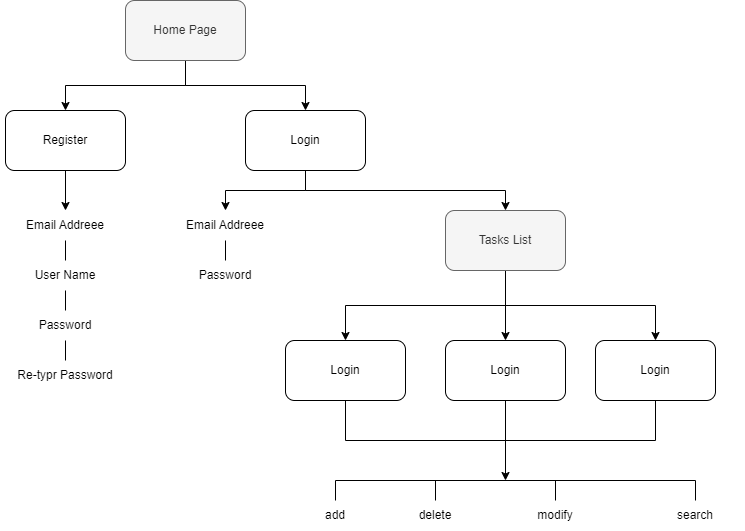

The diagram above was exported from draw.io. Its source (the exported page's mxGraphModel, read from the mxfile embedded in the PNG):
<mxGraphModel dx="1050" dy="621" grid="0" gridSize="10" guides="1" tooltips="1" connect="1" arrows="1" fold="1" page="1" pageScale="1.5" pageWidth="1169" pageHeight="827" background="none" math="0" shadow="0">
  <root>
    <mxCell id="0" />
    <mxCell id="1" parent="0" />
    <mxCell id="84" value="" style="edgeStyle=elbowEdgeStyle;elbow=horizontal;strokeWidth=2;rounded=0" parent="1" target="45" edge="1">
      <mxGeometry x="-23" y="135.5" width="100" height="100" as="geometry">
        <mxPoint x="1217" y="485.5" as="sourcePoint" />
        <mxPoint x="77" y="135.5" as="targetPoint" />
        <Array as="points">
          <mxPoint x="1197" y="545.5" />
        </Array>
      </mxGeometry>
    </mxCell>
    <mxCell id="85" value="" style="edgeStyle=elbowEdgeStyle;elbow=horizontal;strokeWidth=2;rounded=0" parent="1" target="46" edge="1">
      <mxGeometry x="-23" y="135.5" width="100" height="100" as="geometry">
        <mxPoint x="1217" y="485.5" as="sourcePoint" />
        <mxPoint x="77" y="135.5" as="targetPoint" />
        <Array as="points">
          <mxPoint x="1197" y="575.5" />
        </Array>
      </mxGeometry>
    </mxCell>
    <mxCell id="86" value="" style="edgeStyle=elbowEdgeStyle;elbow=horizontal;strokeWidth=2;rounded=0" parent="1" target="47" edge="1">
      <mxGeometry x="-23" y="135.5" width="100" height="100" as="geometry">
        <mxPoint x="1217" y="485.5" as="sourcePoint" />
        <mxPoint x="77" y="135.5" as="targetPoint" />
        <Array as="points">
          <mxPoint x="1197" y="625.5" />
        </Array>
      </mxGeometry>
    </mxCell>
    <mxCell id="Tio25YOirsR0dykfT2-R-154" style="edgeStyle=orthogonalEdgeStyle;rounded=0;orthogonalLoop=1;jettySize=auto;html=1;exitX=0.5;exitY=1;exitDx=0;exitDy=0;entryX=0.5;entryY=0;entryDx=0;entryDy=0;" edge="1" parent="1" source="Tio25YOirsR0dykfT2-R-123" target="Tio25YOirsR0dykfT2-R-124">
      <mxGeometry relative="1" as="geometry" />
    </mxCell>
    <mxCell id="Tio25YOirsR0dykfT2-R-155" style="edgeStyle=orthogonalEdgeStyle;rounded=0;orthogonalLoop=1;jettySize=auto;html=1;exitX=0.5;exitY=1;exitDx=0;exitDy=0;entryX=0.5;entryY=0;entryDx=0;entryDy=0;" edge="1" parent="1" source="Tio25YOirsR0dykfT2-R-123" target="Tio25YOirsR0dykfT2-R-125">
      <mxGeometry relative="1" as="geometry" />
    </mxCell>
    <mxCell id="Tio25YOirsR0dykfT2-R-123" value="Home Page" style="rounded=1;whiteSpace=wrap;html=1;fillColor=#f5f5f5;strokeColor=#666666;fontColor=#333333;" vertex="1" parent="1">
      <mxGeometry x="480" y="120" width="120" height="60" as="geometry" />
    </mxCell>
    <mxCell id="Tio25YOirsR0dykfT2-R-150" style="edgeStyle=orthogonalEdgeStyle;rounded=0;orthogonalLoop=1;jettySize=auto;html=1;exitX=0.5;exitY=1;exitDx=0;exitDy=0;entryX=0.5;entryY=0;entryDx=0;entryDy=0;" edge="1" parent="1" source="Tio25YOirsR0dykfT2-R-124" target="Tio25YOirsR0dykfT2-R-126">
      <mxGeometry relative="1" as="geometry" />
    </mxCell>
    <mxCell id="Tio25YOirsR0dykfT2-R-124" value="Register" style="rounded=1;whiteSpace=wrap;html=1;" vertex="1" parent="1">
      <mxGeometry x="360" y="230" width="120" height="60" as="geometry" />
    </mxCell>
    <mxCell id="Tio25YOirsR0dykfT2-R-162" style="edgeStyle=orthogonalEdgeStyle;rounded=0;orthogonalLoop=1;jettySize=auto;html=1;exitX=0.5;exitY=1;exitDx=0;exitDy=0;entryX=0.5;entryY=0;entryDx=0;entryDy=0;" edge="1" parent="1" source="Tio25YOirsR0dykfT2-R-125" target="Tio25YOirsR0dykfT2-R-129">
      <mxGeometry relative="1" as="geometry" />
    </mxCell>
    <mxCell id="Tio25YOirsR0dykfT2-R-164" style="edgeStyle=orthogonalEdgeStyle;rounded=0;orthogonalLoop=1;jettySize=auto;html=1;exitX=0.5;exitY=1;exitDx=0;exitDy=0;entryX=0.5;entryY=0;entryDx=0;entryDy=0;" edge="1" parent="1" source="Tio25YOirsR0dykfT2-R-125" target="Tio25YOirsR0dykfT2-R-132">
      <mxGeometry relative="1" as="geometry" />
    </mxCell>
    <mxCell id="Tio25YOirsR0dykfT2-R-125" value="Login" style="rounded=1;whiteSpace=wrap;html=1;" vertex="1" parent="1">
      <mxGeometry x="600" y="230" width="120" height="60" as="geometry" />
    </mxCell>
    <mxCell id="Tio25YOirsR0dykfT2-R-126" value="Email Addreee" style="text;html=1;align=center;verticalAlign=middle;whiteSpace=wrap;rounded=0;" vertex="1" parent="1">
      <mxGeometry x="370" y="330" width="100" height="30" as="geometry" />
    </mxCell>
    <mxCell id="Tio25YOirsR0dykfT2-R-127" value="User Name" style="text;html=1;align=center;verticalAlign=middle;whiteSpace=wrap;rounded=0;" vertex="1" parent="1">
      <mxGeometry x="370" y="380" width="100" height="30" as="geometry" />
    </mxCell>
    <mxCell id="Tio25YOirsR0dykfT2-R-128" value="Password" style="text;html=1;align=center;verticalAlign=middle;whiteSpace=wrap;rounded=0;" vertex="1" parent="1">
      <mxGeometry x="370" y="430" width="100" height="30" as="geometry" />
    </mxCell>
    <mxCell id="Tio25YOirsR0dykfT2-R-129" value="Email Addreee" style="text;html=1;align=center;verticalAlign=middle;whiteSpace=wrap;rounded=0;" vertex="1" parent="1">
      <mxGeometry x="530" y="330" width="100" height="30" as="geometry" />
    </mxCell>
    <mxCell id="Tio25YOirsR0dykfT2-R-130" value="Password" style="text;html=1;align=center;verticalAlign=middle;whiteSpace=wrap;rounded=0;" vertex="1" parent="1">
      <mxGeometry x="530" y="380" width="100" height="30" as="geometry" />
    </mxCell>
    <mxCell id="Tio25YOirsR0dykfT2-R-131" value="Re-typr Password" style="text;html=1;align=center;verticalAlign=middle;whiteSpace=wrap;rounded=0;" vertex="1" parent="1">
      <mxGeometry x="355" y="480" width="130" height="30" as="geometry" />
    </mxCell>
    <mxCell id="Tio25YOirsR0dykfT2-R-156" style="edgeStyle=orthogonalEdgeStyle;rounded=0;orthogonalLoop=1;jettySize=auto;html=1;exitX=0.5;exitY=1;exitDx=0;exitDy=0;entryX=0.5;entryY=0;entryDx=0;entryDy=0;" edge="1" parent="1" source="Tio25YOirsR0dykfT2-R-132" target="Tio25YOirsR0dykfT2-R-134">
      <mxGeometry relative="1" as="geometry" />
    </mxCell>
    <mxCell id="Tio25YOirsR0dykfT2-R-157" style="edgeStyle=orthogonalEdgeStyle;rounded=0;orthogonalLoop=1;jettySize=auto;html=1;exitX=0.5;exitY=1;exitDx=0;exitDy=0;entryX=0.5;entryY=0;entryDx=0;entryDy=0;" edge="1" parent="1" source="Tio25YOirsR0dykfT2-R-132" target="Tio25YOirsR0dykfT2-R-133">
      <mxGeometry relative="1" as="geometry" />
    </mxCell>
    <mxCell id="Tio25YOirsR0dykfT2-R-158" style="edgeStyle=orthogonalEdgeStyle;rounded=0;orthogonalLoop=1;jettySize=auto;html=1;exitX=0.5;exitY=1;exitDx=0;exitDy=0;entryX=0.5;entryY=0;entryDx=0;entryDy=0;" edge="1" parent="1" source="Tio25YOirsR0dykfT2-R-132" target="Tio25YOirsR0dykfT2-R-135">
      <mxGeometry relative="1" as="geometry" />
    </mxCell>
    <mxCell id="Tio25YOirsR0dykfT2-R-132" value="Tasks List" style="rounded=1;whiteSpace=wrap;html=1;fillColor=#f5f5f5;fontColor=#333333;strokeColor=#666666;" vertex="1" parent="1">
      <mxGeometry x="800" y="330" width="120" height="60" as="geometry" />
    </mxCell>
    <mxCell id="Tio25YOirsR0dykfT2-R-149" style="edgeStyle=orthogonalEdgeStyle;rounded=0;orthogonalLoop=1;jettySize=auto;html=1;exitX=0.5;exitY=1;exitDx=0;exitDy=0;" edge="1" parent="1" source="Tio25YOirsR0dykfT2-R-133">
      <mxGeometry relative="1" as="geometry">
        <mxPoint x="860" y="600" as="targetPoint" />
      </mxGeometry>
    </mxCell>
    <mxCell id="Tio25YOirsR0dykfT2-R-133" value="Login" style="rounded=1;whiteSpace=wrap;html=1;" vertex="1" parent="1">
      <mxGeometry x="800" y="460" width="120" height="60" as="geometry" />
    </mxCell>
    <mxCell id="Tio25YOirsR0dykfT2-R-134" value="Login" style="rounded=1;whiteSpace=wrap;html=1;" vertex="1" parent="1">
      <mxGeometry x="640" y="460" width="120" height="60" as="geometry" />
    </mxCell>
    <mxCell id="Tio25YOirsR0dykfT2-R-135" value="Login" style="rounded=1;whiteSpace=wrap;html=1;" vertex="1" parent="1">
      <mxGeometry x="950" y="460" width="120" height="60" as="geometry" />
    </mxCell>
    <mxCell id="Tio25YOirsR0dykfT2-R-136" value="modify" style="text;html=1;align=center;verticalAlign=middle;whiteSpace=wrap;rounded=0;" vertex="1" parent="1">
      <mxGeometry x="860" y="620" width="100" height="30" as="geometry" />
    </mxCell>
    <mxCell id="Tio25YOirsR0dykfT2-R-137" value="search" style="text;html=1;align=center;verticalAlign=middle;whiteSpace=wrap;rounded=0;" vertex="1" parent="1">
      <mxGeometry x="1000" y="620" width="100" height="30" as="geometry" />
    </mxCell>
    <mxCell id="Tio25YOirsR0dykfT2-R-138" value="add" style="text;html=1;align=center;verticalAlign=middle;whiteSpace=wrap;rounded=0;" vertex="1" parent="1">
      <mxGeometry x="640" y="620" width="100" height="30" as="geometry" />
    </mxCell>
    <mxCell id="Tio25YOirsR0dykfT2-R-139" value="delete" style="text;html=1;align=center;verticalAlign=middle;whiteSpace=wrap;rounded=0;" vertex="1" parent="1">
      <mxGeometry x="740" y="620" width="100" height="30" as="geometry" />
    </mxCell>
    <mxCell id="Tio25YOirsR0dykfT2-R-140" value="" style="endArrow=none;html=1;rounded=0;exitX=0.5;exitY=1;exitDx=0;exitDy=0;entryX=0.5;entryY=1;entryDx=0;entryDy=0;" edge="1" parent="1" source="Tio25YOirsR0dykfT2-R-134" target="Tio25YOirsR0dykfT2-R-135">
      <mxGeometry width="50" height="50" relative="1" as="geometry">
        <mxPoint x="660" y="530" as="sourcePoint" />
        <mxPoint x="870" y="580" as="targetPoint" />
        <Array as="points">
          <mxPoint x="700" y="560" />
          <mxPoint x="1010" y="560" />
        </Array>
      </mxGeometry>
    </mxCell>
    <mxCell id="Tio25YOirsR0dykfT2-R-141" value="" style="endArrow=none;html=1;rounded=0;entryX=0.5;entryY=0;entryDx=0;entryDy=0;exitX=0.5;exitY=0;exitDx=0;exitDy=0;" edge="1" parent="1" source="Tio25YOirsR0dykfT2-R-137" target="Tio25YOirsR0dykfT2-R-138">
      <mxGeometry width="50" height="50" relative="1" as="geometry">
        <mxPoint x="660" y="530" as="sourcePoint" />
        <mxPoint x="710" y="480" as="targetPoint" />
        <Array as="points">
          <mxPoint x="1050" y="600" />
          <mxPoint x="690" y="600" />
        </Array>
      </mxGeometry>
    </mxCell>
    <mxCell id="Tio25YOirsR0dykfT2-R-142" value="" style="endArrow=none;html=1;rounded=0;exitX=0.5;exitY=0;exitDx=0;exitDy=0;" edge="1" parent="1" source="Tio25YOirsR0dykfT2-R-139">
      <mxGeometry width="50" height="50" relative="1" as="geometry">
        <mxPoint x="660" y="530" as="sourcePoint" />
        <mxPoint x="790" y="600" as="targetPoint" />
      </mxGeometry>
    </mxCell>
    <mxCell id="Tio25YOirsR0dykfT2-R-146" value="" style="endArrow=none;html=1;rounded=0;exitX=0.5;exitY=0;exitDx=0;exitDy=0;" edge="1" parent="1" source="Tio25YOirsR0dykfT2-R-136">
      <mxGeometry width="50" height="50" relative="1" as="geometry">
        <mxPoint x="660" y="530" as="sourcePoint" />
        <mxPoint x="910" y="600" as="targetPoint" />
      </mxGeometry>
    </mxCell>
    <mxCell id="Tio25YOirsR0dykfT2-R-147" value="" style="endArrow=none;html=1;rounded=0;exitX=0.5;exitY=1;exitDx=0;exitDy=0;" edge="1" parent="1" source="Tio25YOirsR0dykfT2-R-133">
      <mxGeometry width="50" height="50" relative="1" as="geometry">
        <mxPoint x="660" y="530" as="sourcePoint" />
        <mxPoint x="860" y="560" as="targetPoint" />
      </mxGeometry>
    </mxCell>
    <mxCell id="Tio25YOirsR0dykfT2-R-159" value="" style="endArrow=none;html=1;rounded=0;exitX=0.5;exitY=1;exitDx=0;exitDy=0;entryX=0.5;entryY=0;entryDx=0;entryDy=0;" edge="1" parent="1" source="Tio25YOirsR0dykfT2-R-126" target="Tio25YOirsR0dykfT2-R-127">
      <mxGeometry width="50" height="50" relative="1" as="geometry">
        <mxPoint x="660" y="430" as="sourcePoint" />
        <mxPoint x="710" y="380" as="targetPoint" />
      </mxGeometry>
    </mxCell>
    <mxCell id="Tio25YOirsR0dykfT2-R-160" value="" style="endArrow=none;html=1;rounded=0;exitX=0.5;exitY=1;exitDx=0;exitDy=0;entryX=0.5;entryY=0;entryDx=0;entryDy=0;" edge="1" parent="1" source="Tio25YOirsR0dykfT2-R-127" target="Tio25YOirsR0dykfT2-R-128">
      <mxGeometry width="50" height="50" relative="1" as="geometry">
        <mxPoint x="660" y="430" as="sourcePoint" />
        <mxPoint x="710" y="380" as="targetPoint" />
      </mxGeometry>
    </mxCell>
    <mxCell id="Tio25YOirsR0dykfT2-R-161" value="" style="endArrow=none;html=1;rounded=0;exitX=0.5;exitY=1;exitDx=0;exitDy=0;entryX=0.5;entryY=0;entryDx=0;entryDy=0;" edge="1" parent="1" source="Tio25YOirsR0dykfT2-R-128" target="Tio25YOirsR0dykfT2-R-131">
      <mxGeometry width="50" height="50" relative="1" as="geometry">
        <mxPoint x="660" y="430" as="sourcePoint" />
        <mxPoint x="710" y="380" as="targetPoint" />
      </mxGeometry>
    </mxCell>
    <mxCell id="Tio25YOirsR0dykfT2-R-163" value="" style="endArrow=none;html=1;rounded=0;exitX=0.5;exitY=1;exitDx=0;exitDy=0;entryX=0.5;entryY=0;entryDx=0;entryDy=0;" edge="1" parent="1" source="Tio25YOirsR0dykfT2-R-129" target="Tio25YOirsR0dykfT2-R-130">
      <mxGeometry width="50" height="50" relative="1" as="geometry">
        <mxPoint x="660" y="430" as="sourcePoint" />
        <mxPoint x="710" y="380" as="targetPoint" />
      </mxGeometry>
    </mxCell>
  </root>
</mxGraphModel>